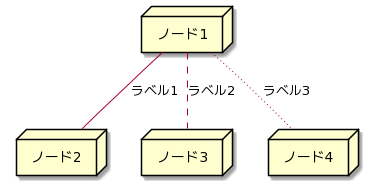

The diagram above was rendered by PlantUML. Its source (embedded in the PNG):
@startuml
node ノード1
node ノード2
node ノード3
node ノード4
ノード1 -- ノード2 : ラベル1
ノード1 .. ノード3 : ラベル2
ノード1 ~~ ノード4 : ラベル3
@enduml